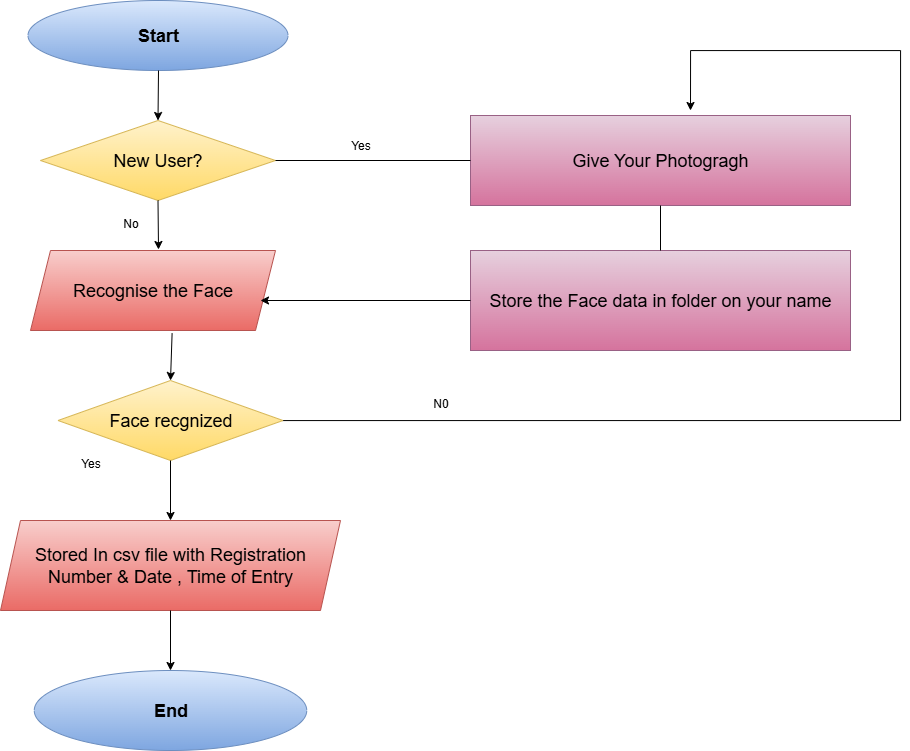

The diagram above was exported from draw.io. Its source (the exported page's mxGraphModel, read from the mxfile embedded in the PNG):
<mxGraphModel dx="1389" dy="749" grid="1" gridSize="10" guides="1" tooltips="1" connect="1" arrows="1" fold="1" page="1" pageScale="1" pageWidth="850" pageHeight="1100" math="0" shadow="0">
  <root>
    <mxCell id="0" />
    <mxCell id="1" parent="0" />
    <mxCell id="tX5_KgENLhxmFLBj5100-52" value="&lt;font style=&quot;font-size: 18px;&quot;&gt;&lt;b&gt;Start&lt;/b&gt;&lt;/font&gt;" style="ellipse;whiteSpace=wrap;html=1;fillColor=#dae8fc;gradientColor=#7ea6e0;strokeColor=#6c8ebf;" vertex="1" parent="1">
      <mxGeometry x="187.5" y="20" width="260" height="70" as="geometry" />
    </mxCell>
    <mxCell id="tX5_KgENLhxmFLBj5100-53" value="&lt;font style=&quot;font-size: 18px;&quot;&gt;New User?&lt;/font&gt;" style="rhombus;whiteSpace=wrap;html=1;fillColor=#fff2cc;gradientColor=#ffd966;strokeColor=#d6b656;" vertex="1" parent="1">
      <mxGeometry x="200" y="140" width="235" height="80" as="geometry" />
    </mxCell>
    <mxCell id="tX5_KgENLhxmFLBj5100-54" value="&lt;font style=&quot;font-size: 18px;&quot;&gt;Recognise the Face&lt;/font&gt;" style="shape=parallelogram;perimeter=parallelogramPerimeter;whiteSpace=wrap;html=1;fixedSize=1;fillColor=#f8cecc;gradientColor=#ea6b66;strokeColor=#b85450;" vertex="1" parent="1">
      <mxGeometry x="190" y="270" width="245" height="80" as="geometry" />
    </mxCell>
    <mxCell id="tX5_KgENLhxmFLBj5100-67" style="edgeStyle=orthogonalEdgeStyle;rounded=0;orthogonalLoop=1;jettySize=auto;html=1;" edge="1" parent="1" source="tX5_KgENLhxmFLBj5100-55">
      <mxGeometry relative="1" as="geometry">
        <mxPoint x="850" y="130" as="targetPoint" />
        <Array as="points">
          <mxPoint x="1060" y="440" />
          <mxPoint x="1060" y="70" />
          <mxPoint x="850" y="70" />
        </Array>
      </mxGeometry>
    </mxCell>
    <mxCell id="tX5_KgENLhxmFLBj5100-55" value="&lt;font style=&quot;font-size: 18px;&quot;&gt;Face recgnized&lt;/font&gt;" style="rhombus;whiteSpace=wrap;html=1;fillColor=#fff2cc;gradientColor=#ffd966;strokeColor=#d6b656;" vertex="1" parent="1">
      <mxGeometry x="217.5" y="400" width="225" height="80" as="geometry" />
    </mxCell>
    <mxCell id="tX5_KgENLhxmFLBj5100-56" value="&lt;font style=&quot;font-size: 18px;&quot;&gt;Stored In csv file with Registration Number &amp;amp; Date , Time of Entry&lt;/font&gt;" style="shape=parallelogram;perimeter=parallelogramPerimeter;whiteSpace=wrap;html=1;fixedSize=1;fillColor=#f8cecc;gradientColor=#ea6b66;strokeColor=#b85450;" vertex="1" parent="1">
      <mxGeometry x="160" y="540" width="340" height="90" as="geometry" />
    </mxCell>
    <mxCell id="tX5_KgENLhxmFLBj5100-57" value="&lt;font style=&quot;font-size: 18px;&quot;&gt;&lt;b&gt;End&lt;/b&gt;&lt;/font&gt;" style="ellipse;whiteSpace=wrap;html=1;fillColor=#dae8fc;gradientColor=#7ea6e0;strokeColor=#6c8ebf;" vertex="1" parent="1">
      <mxGeometry x="193.75" y="690" width="272.5" height="80" as="geometry" />
    </mxCell>
    <mxCell id="tX5_KgENLhxmFLBj5100-58" value="&lt;font style=&quot;font-size: 18px;&quot;&gt;Give Your Photogragh&lt;/font&gt;" style="rounded=0;whiteSpace=wrap;html=1;fillColor=#e6d0de;gradientColor=#d5739d;strokeColor=#996185;" vertex="1" parent="1">
      <mxGeometry x="630" y="135" width="380" height="90" as="geometry" />
    </mxCell>
    <mxCell id="tX5_KgENLhxmFLBj5100-59" value="&lt;font style=&quot;font-size: 18px;&quot;&gt;Store the Face data in folder on your name&lt;/font&gt;" style="rounded=0;whiteSpace=wrap;html=1;fillColor=#e6d0de;gradientColor=#d5739d;strokeColor=#996185;" vertex="1" parent="1">
      <mxGeometry x="630" y="270" width="380" height="100" as="geometry" />
    </mxCell>
    <mxCell id="tX5_KgENLhxmFLBj5100-62" value="" style="endArrow=classic;html=1;rounded=0;exitX=0;exitY=0.5;exitDx=0;exitDy=0;" edge="1" parent="1" source="tX5_KgENLhxmFLBj5100-59">
      <mxGeometry width="50" height="50" relative="1" as="geometry">
        <mxPoint x="390" y="430" as="sourcePoint" />
        <mxPoint x="420" y="320" as="targetPoint" />
      </mxGeometry>
    </mxCell>
    <mxCell id="tX5_KgENLhxmFLBj5100-63" value="" style="endArrow=none;html=1;rounded=0;entryX=0;entryY=0.5;entryDx=0;entryDy=0;exitX=1;exitY=0.5;exitDx=0;exitDy=0;" edge="1" parent="1" source="tX5_KgENLhxmFLBj5100-53" target="tX5_KgENLhxmFLBj5100-58">
      <mxGeometry width="50" height="50" relative="1" as="geometry">
        <mxPoint x="390" y="430" as="sourcePoint" />
        <mxPoint x="440" y="380" as="targetPoint" />
      </mxGeometry>
    </mxCell>
    <mxCell id="tX5_KgENLhxmFLBj5100-66" value="" style="endArrow=none;html=1;rounded=0;entryX=0.5;entryY=1;entryDx=0;entryDy=0;exitX=0.5;exitY=0;exitDx=0;exitDy=0;" edge="1" parent="1" source="tX5_KgENLhxmFLBj5100-59" target="tX5_KgENLhxmFLBj5100-58">
      <mxGeometry width="50" height="50" relative="1" as="geometry">
        <mxPoint x="420" y="410" as="sourcePoint" />
        <mxPoint x="440" y="380" as="targetPoint" />
      </mxGeometry>
    </mxCell>
    <mxCell id="tX5_KgENLhxmFLBj5100-69" value="Yes" style="text;html=1;align=center;verticalAlign=middle;resizable=0;points=[];autosize=1;strokeColor=none;fillColor=none;" vertex="1" parent="1">
      <mxGeometry x="500" y="150" width="40" height="30" as="geometry" />
    </mxCell>
    <mxCell id="tX5_KgENLhxmFLBj5100-70" value="N0" style="text;html=1;align=center;verticalAlign=middle;resizable=0;points=[];autosize=1;strokeColor=none;fillColor=none;" vertex="1" parent="1">
      <mxGeometry x="580" y="408" width="40" height="30" as="geometry" />
    </mxCell>
    <mxCell id="tX5_KgENLhxmFLBj5100-71" value="" style="endArrow=classic;html=1;rounded=0;exitX=0.578;exitY=1.033;exitDx=0;exitDy=0;entryX=0.5;entryY=0;entryDx=0;entryDy=0;exitPerimeter=0;" edge="1" parent="1" source="tX5_KgENLhxmFLBj5100-54" target="tX5_KgENLhxmFLBj5100-55">
      <mxGeometry width="50" height="50" relative="1" as="geometry">
        <mxPoint x="390" y="390" as="sourcePoint" />
        <mxPoint x="440" y="340" as="targetPoint" />
      </mxGeometry>
    </mxCell>
    <mxCell id="tX5_KgENLhxmFLBj5100-72" value="" style="endArrow=classic;html=1;rounded=0;exitX=0.5;exitY=1;exitDx=0;exitDy=0;entryX=0.5;entryY=0;entryDx=0;entryDy=0;" edge="1" parent="1" source="tX5_KgENLhxmFLBj5100-55" target="tX5_KgENLhxmFLBj5100-56">
      <mxGeometry width="50" height="50" relative="1" as="geometry">
        <mxPoint x="390" y="390" as="sourcePoint" />
        <mxPoint x="440" y="340" as="targetPoint" />
      </mxGeometry>
    </mxCell>
    <mxCell id="tX5_KgENLhxmFLBj5100-73" value="" style="endArrow=classic;html=1;rounded=0;entryX=0.5;entryY=0;entryDx=0;entryDy=0;" edge="1" parent="1" target="tX5_KgENLhxmFLBj5100-53">
      <mxGeometry width="50" height="50" relative="1" as="geometry">
        <mxPoint x="318" y="90" as="sourcePoint" />
        <mxPoint x="370" y="90" as="targetPoint" />
      </mxGeometry>
    </mxCell>
    <mxCell id="tX5_KgENLhxmFLBj5100-74" value="" style="endArrow=classic;html=1;rounded=0;exitX=0.5;exitY=1;exitDx=0;exitDy=0;" edge="1" parent="1" source="tX5_KgENLhxmFLBj5100-53">
      <mxGeometry width="50" height="50" relative="1" as="geometry">
        <mxPoint x="260" y="270" as="sourcePoint" />
        <mxPoint x="318" y="269" as="targetPoint" />
      </mxGeometry>
    </mxCell>
    <mxCell id="tX5_KgENLhxmFLBj5100-75" value="" style="endArrow=classic;html=1;rounded=0;entryX=0.5;entryY=0;entryDx=0;entryDy=0;exitX=0.5;exitY=1;exitDx=0;exitDy=0;" edge="1" parent="1" source="tX5_KgENLhxmFLBj5100-56" target="tX5_KgENLhxmFLBj5100-57">
      <mxGeometry width="50" height="50" relative="1" as="geometry">
        <mxPoint x="270" y="690" as="sourcePoint" />
        <mxPoint x="320" y="640" as="targetPoint" />
      </mxGeometry>
    </mxCell>
    <mxCell id="tX5_KgENLhxmFLBj5100-76" value="Yes" style="text;html=1;align=center;verticalAlign=middle;resizable=0;points=[];autosize=1;strokeColor=none;fillColor=none;" vertex="1" parent="1">
      <mxGeometry x="230" y="468" width="40" height="30" as="geometry" />
    </mxCell>
    <mxCell id="tX5_KgENLhxmFLBj5100-77" value="No" style="text;html=1;align=center;verticalAlign=middle;resizable=0;points=[];autosize=1;strokeColor=none;fillColor=none;" vertex="1" parent="1">
      <mxGeometry x="270" y="228" width="40" height="30" as="geometry" />
    </mxCell>
  </root>
</mxGraphModel>